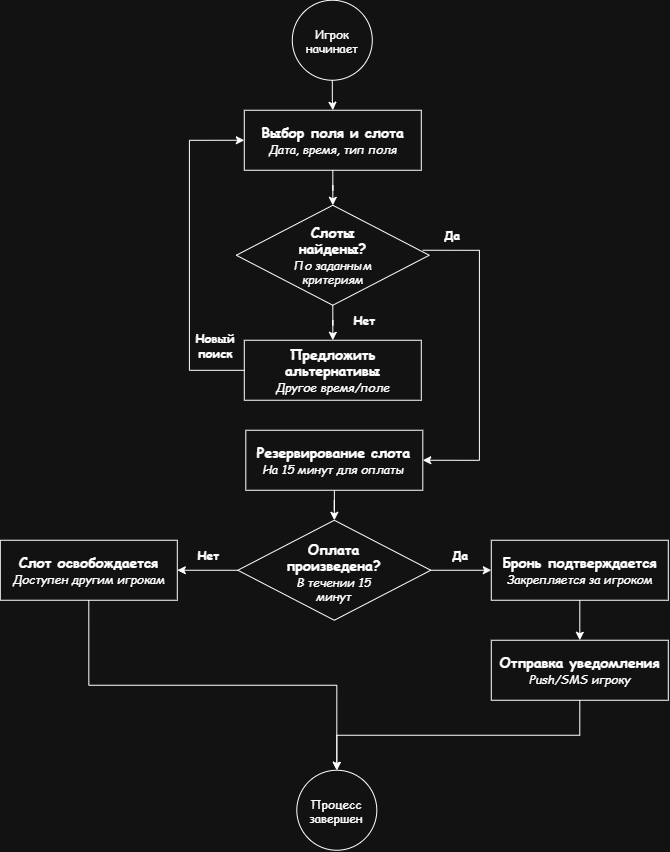

The diagram above was exported from draw.io. Its source (the exported page's mxGraphModel, read from the mxfile embedded in the PNG):
<mxGraphModel dx="752" dy="861" grid="1" gridSize="10" guides="1" tooltips="1" connect="1" arrows="1" fold="1" page="1" pageScale="1" pageWidth="850" pageHeight="1100" math="0" shadow="0">
  <root>
    <mxCell id="0" />
    <mxCell id="1" parent="0" />
    <mxCell id="bqnkx0VWPyPiAz85WFH9-4" edge="1" parent="1" source="bqnkx0VWPyPiAz85WFH9-1" style="edgeStyle=orthogonalEdgeStyle;rounded=0;orthogonalLoop=1;jettySize=auto;html=1;fontFamily=Comic Sans MS;fontColor=light-dark(#000000,#FFFFFF);strokeColor=light-dark(#000000,#FFFFFF);" target="bqnkx0VWPyPiAz85WFH9-3" value="">
      <mxGeometry relative="1" as="geometry" />
    </mxCell>
    <mxCell id="bqnkx0VWPyPiAz85WFH9-1" parent="1" style="ellipse;whiteSpace=wrap;html=1;shapeInside=1;aspect=fixed;fillColor=none;strokeColor=light-dark(#000000,#FFFFFF);fontFamily=Comic Sans MS;fontColor=light-dark(#000000,#FFFFFF);" value="Игрок начинает" vertex="1">
      <mxGeometry height="80" width="80" x="383" y="10" as="geometry" />
    </mxCell>
    <mxCell id="bqnkx0VWPyPiAz85WFH9-19" edge="1" parent="1" source="bqnkx0VWPyPiAz85WFH9-3" style="edgeStyle=orthogonalEdgeStyle;rounded=0;orthogonalLoop=1;jettySize=auto;html=1;fontFamily=Comic Sans MS;fontColor=light-dark(#000000,#FFFFFF);strokeColor=light-dark(#000000,#FFFFFF);" target="bqnkx0VWPyPiAz85WFH9-18" value="">
      <mxGeometry relative="1" as="geometry" />
    </mxCell>
    <mxCell id="bqnkx0VWPyPiAz85WFH9-3" parent="1" style="rounded=0;whiteSpace=wrap;html=1;fillColor=none;strokeColor=light-dark(#000000,#FFFFFF);fontColor=light-dark(#000000,#FFFFFF);fontFamily=Comic Sans MS;" value="&lt;font style=&quot;font-size: 14px;&quot;&gt;&lt;b style=&quot;&quot;&gt;Выбор поля и слота&lt;/b&gt;&lt;/font&gt;&lt;div&gt;&lt;i style=&quot;&quot;&gt;Дата, время, тип поля&lt;/i&gt;&lt;/div&gt;" vertex="1">
      <mxGeometry height="60" width="177" x="335" y="120" as="geometry" />
    </mxCell>
    <mxCell id="bqnkx0VWPyPiAz85WFH9-8" edge="1" parent="1" source="bqnkx0VWPyPiAz85WFH9-5" style="edgeStyle=orthogonalEdgeStyle;rounded=0;orthogonalLoop=1;jettySize=auto;html=1;fontFamily=Comic Sans MS;fontColor=light-dark(#000000,#FFFFFF);strokeColor=light-dark(#000000,#FFFFFF);" target="bqnkx0VWPyPiAz85WFH9-7" value="">
      <mxGeometry relative="1" as="geometry" />
    </mxCell>
    <mxCell id="bqnkx0VWPyPiAz85WFH9-5" parent="1" style="rounded=0;whiteSpace=wrap;html=1;fillColor=none;strokeColor=light-dark(#000000,#FFFFFF);fontColor=light-dark(#000000,#FFFFFF);fontFamily=Comic Sans MS;" value="&lt;span style=&quot;&quot;&gt;&lt;font style=&quot;font-size: 14px;&quot;&gt;&lt;b&gt;Резервирование слота&lt;/b&gt;&lt;/font&gt;&lt;br&gt;&lt;i&gt;На 15 минут для оплаты&lt;/i&gt;&lt;/span&gt;" vertex="1">
      <mxGeometry height="60" width="177" x="336.5" y="440" as="geometry" />
    </mxCell>
    <mxCell id="bqnkx0VWPyPiAz85WFH9-10" edge="1" parent="1" source="bqnkx0VWPyPiAz85WFH9-7" style="edgeStyle=orthogonalEdgeStyle;rounded=0;orthogonalLoop=1;jettySize=auto;html=1;fontFamily=Comic Sans MS;fontColor=light-dark(#000000,#FFFFFF);strokeColor=light-dark(#000000,#FFFFFF);" target="bqnkx0VWPyPiAz85WFH9-9" value="">
      <mxGeometry relative="1" as="geometry" />
    </mxCell>
    <mxCell id="bqnkx0VWPyPiAz85WFH9-12" edge="1" parent="1" source="bqnkx0VWPyPiAz85WFH9-7" style="edgeStyle=orthogonalEdgeStyle;rounded=0;orthogonalLoop=1;jettySize=auto;html=1;fontFamily=Comic Sans MS;fontColor=light-dark(#000000,#FFFFFF);strokeColor=light-dark(#000000,#FFFFFF);" target="bqnkx0VWPyPiAz85WFH9-11" value="">
      <mxGeometry relative="1" as="geometry" />
    </mxCell>
    <mxCell id="bqnkx0VWPyPiAz85WFH9-7" parent="1" style="rhombus;whiteSpace=wrap;html=1;shapeInside=1;fillColor=none;strokeColor=light-dark(#000000,#FFFFFF);fontFamily=Comic Sans MS;fontColor=light-dark(#000000,#FFFFFF);" value="&lt;font style=&quot;font-size: 14px;&quot;&gt;&lt;b&gt;Оплата произведена?&lt;/b&gt;&lt;/font&gt;&lt;br&gt;&lt;i&gt;В течении 15 минут&lt;/i&gt;" vertex="1">
      <mxGeometry height="100" width="193" x="328.5" y="530" as="geometry" />
    </mxCell>
    <mxCell id="bqnkx0VWPyPiAz85WFH9-14" edge="1" parent="1" source="bqnkx0VWPyPiAz85WFH9-9" style="edgeStyle=orthogonalEdgeStyle;rounded=0;orthogonalLoop=1;jettySize=auto;html=1;fontFamily=Comic Sans MS;fontColor=light-dark(#000000,#FFFFFF);strokeColor=light-dark(#000000,#FFFFFF);" target="bqnkx0VWPyPiAz85WFH9-13" value="">
      <mxGeometry relative="1" as="geometry" />
    </mxCell>
    <mxCell id="bqnkx0VWPyPiAz85WFH9-9" parent="1" style="whiteSpace=wrap;html=1;fillColor=none;strokeColor=light-dark(#000000,#FFFFFF);fontColor=light-dark(#000000,#FFFFFF);fontFamily=Comic Sans MS;" value="&lt;span style=&quot;&quot;&gt;&lt;font style=&quot;font-size: 14px;&quot;&gt;&lt;b&gt;Бронь подтверждается&lt;/b&gt;&lt;/font&gt;&lt;br&gt;&lt;i&gt;Закрепляется за игроком&lt;/i&gt;&lt;/span&gt;" vertex="1">
      <mxGeometry height="60" width="177" x="582" y="550" as="geometry" />
    </mxCell>
    <mxCell id="bqnkx0VWPyPiAz85WFH9-15" edge="1" parent="1" source="bqnkx0VWPyPiAz85WFH9-11" style="edgeStyle=orthogonalEdgeStyle;rounded=0;orthogonalLoop=1;jettySize=auto;html=1;exitX=0.5;exitY=1;exitDx=0;exitDy=0;entryX=0.5;entryY=0;entryDx=0;entryDy=0;fontFamily=Comic Sans MS;fontColor=light-dark(#000000,#FFFFFF);strokeColor=light-dark(#000000,#FFFFFF);" target="bqnkx0VWPyPiAz85WFH9-17">
      <mxGeometry relative="1" as="geometry">
        <mxPoint x="362" y="780" as="targetPoint" />
      </mxGeometry>
    </mxCell>
    <mxCell id="bqnkx0VWPyPiAz85WFH9-11" parent="1" style="whiteSpace=wrap;html=1;fillColor=none;strokeColor=light-dark(#000000,#FFFFFF);fontColor=light-dark(#000000,#FFFFFF);fontFamily=Comic Sans MS;" value="&lt;font style=&quot;font-size: 14px;&quot;&gt;&lt;b&gt;Слот освобождается&lt;/b&gt;&lt;/font&gt;&lt;br&gt;&lt;i&gt;Доступен другим игрокам&lt;/i&gt;" vertex="1">
      <mxGeometry height="60" width="177" x="91" y="550" as="geometry" />
    </mxCell>
    <mxCell id="bqnkx0VWPyPiAz85WFH9-16" edge="1" parent="1" source="bqnkx0VWPyPiAz85WFH9-13" style="edgeStyle=orthogonalEdgeStyle;rounded=0;orthogonalLoop=1;jettySize=auto;html=1;exitX=0.5;exitY=1;exitDx=0;exitDy=0;entryX=0.5;entryY=0;entryDx=0;entryDy=0;fontFamily=Comic Sans MS;fontColor=light-dark(#000000,#FFFFFF);strokeColor=light-dark(#000000,#FFFFFF);" target="bqnkx0VWPyPiAz85WFH9-17">
      <mxGeometry relative="1" as="geometry">
        <mxPoint x="427.5" y="770" as="targetPoint" />
      </mxGeometry>
    </mxCell>
    <mxCell id="bqnkx0VWPyPiAz85WFH9-13" parent="1" style="whiteSpace=wrap;html=1;fillColor=none;strokeColor=light-dark(#000000,#FFFFFF);fontColor=light-dark(#000000,#FFFFFF);fontFamily=Comic Sans MS;" value="&lt;font style=&quot;font-size: 14px;&quot;&gt;&lt;b style=&quot;&quot;&gt;Отправка уведомления&lt;/b&gt;&lt;/font&gt;&lt;div&gt;&lt;font&gt;&lt;i style=&quot;&quot;&gt;Push/SMS игроку&lt;/i&gt;&lt;/font&gt;&lt;/div&gt;" vertex="1">
      <mxGeometry height="60" width="177" x="582" y="650" as="geometry" />
    </mxCell>
    <mxCell id="bqnkx0VWPyPiAz85WFH9-17" parent="1" style="ellipse;whiteSpace=wrap;html=1;shapeInside=1;aspect=fixed;fillColor=none;strokeColor=light-dark(#000000,#FFFFFF);fontFamily=Comic Sans MS;fontColor=light-dark(#000000,#FFFFFF);" value="Процесс завершен" vertex="1">
      <mxGeometry height="80" width="80" x="387.5" y="780" as="geometry" />
    </mxCell>
    <mxCell id="bqnkx0VWPyPiAz85WFH9-22" edge="1" parent="1" source="bqnkx0VWPyPiAz85WFH9-18" style="edgeStyle=orthogonalEdgeStyle;rounded=0;orthogonalLoop=1;jettySize=auto;html=1;fontFamily=Comic Sans MS;fontColor=light-dark(#000000,#FFFFFF);strokeColor=light-dark(#000000,#FFFFFF);" value="">
      <mxGeometry relative="1" as="geometry">
        <mxPoint x="423.5" y="350" as="targetPoint" />
      </mxGeometry>
    </mxCell>
    <mxCell id="bqnkx0VWPyPiAz85WFH9-18" parent="1" style="rhombus;whiteSpace=wrap;html=1;shapeInside=1;fillColor=none;strokeColor=light-dark(#000000,#FFFFFF);fontFamily=Comic Sans MS;fontColor=light-dark(#000000,#FFFFFF);" value="&lt;font style=&quot;font-size: 14px;&quot;&gt;&lt;b&gt;Слоты найдены?&lt;/b&gt;&lt;/font&gt;&lt;br&gt;&lt;i&gt;По заданным критериям&lt;/i&gt;" vertex="1">
      <mxGeometry height="100" width="193" x="327" y="215" as="geometry" />
    </mxCell>
    <mxCell id="bqnkx0VWPyPiAz85WFH9-24" parent="1" style="text;html=1;whiteSpace=wrap;strokeColor=none;fillColor=none;align=center;verticalAlign=middle;rounded=0;fontFamily=Comic Sans MS;fontColor=light-dark(#000000,#FFFFFF);" value="&lt;b&gt;Нет&lt;/b&gt;" vertex="1">
      <mxGeometry height="30" width="60" x="425" y="315" as="geometry" />
    </mxCell>
    <mxCell id="vzaZblehBM3UAG_ohkcb-16" edge="1" parent="1" source="bqnkx0VWPyPiAz85WFH9-25" style="edgeStyle=orthogonalEdgeStyle;rounded=0;orthogonalLoop=1;jettySize=auto;html=1;exitX=0;exitY=1;exitDx=0;exitDy=0;entryX=1;entryY=0.5;entryDx=0;entryDy=0;fontFamily=Comic Sans MS;fontColor=light-dark(#000000,#FFFFFF);strokeColor=light-dark(#000000,#FFFFFF);" target="bqnkx0VWPyPiAz85WFH9-5">
      <mxGeometry relative="1" as="geometry">
        <Array as="points">
          <mxPoint x="570.06" y="260.06" />
          <mxPoint x="570.06" y="470.06" />
        </Array>
      </mxGeometry>
    </mxCell>
    <mxCell id="bqnkx0VWPyPiAz85WFH9-25" parent="1" style="text;html=1;whiteSpace=wrap;strokeColor=none;fillColor=none;align=center;verticalAlign=middle;rounded=0;fontFamily=Comic Sans MS;fontColor=light-dark(#000000,#FFFFFF);" value="&lt;b&gt;Да&lt;/b&gt;" vertex="1">
      <mxGeometry height="30" width="60" x="513.5" y="230" as="geometry" />
    </mxCell>
    <mxCell id="vzaZblehBM3UAG_ohkcb-17" edge="1" parent="1" source="vzaZblehBM3UAG_ohkcb-7" style="edgeStyle=orthogonalEdgeStyle;rounded=0;orthogonalLoop=1;jettySize=auto;html=1;entryX=0;entryY=0.5;entryDx=0;entryDy=0;fontFamily=Comic Sans MS;fontColor=light-dark(#000000,#FFFFFF);strokeColor=light-dark(#000000,#FFFFFF);" target="bqnkx0VWPyPiAz85WFH9-3">
      <mxGeometry relative="1" as="geometry">
        <Array as="points">
          <mxPoint x="280.06" y="380" />
          <mxPoint x="280.06" y="149.59" />
        </Array>
      </mxGeometry>
    </mxCell>
    <mxCell id="vzaZblehBM3UAG_ohkcb-7" parent="1" style="whiteSpace=wrap;html=1;fillColor=none;strokeColor=light-dark(#000000,#FFFFFF);fontColor=light-dark(#000000,#FFFFFF);fontFamily=Comic Sans MS;" value="&lt;span style=&quot;font-size: 14px;&quot;&gt;&lt;b&gt;Предложить альтернативы&lt;br&gt;&lt;/b&gt;&lt;/span&gt;&lt;i&gt;Другое время/поле&lt;/i&gt;" vertex="1">
      <mxGeometry height="60" width="177" x="335" y="350" as="geometry" />
    </mxCell>
    <mxCell id="vzaZblehBM3UAG_ohkcb-13" parent="1" style="text;html=1;whiteSpace=wrap;strokeColor=none;fillColor=none;align=center;verticalAlign=middle;rounded=0;fontFamily=Comic Sans MS;fontColor=light-dark(#000000,#FFFFFF);" value="&lt;b&gt;Да&lt;/b&gt;" vertex="1">
      <mxGeometry height="30" width="60" x="521.5" y="550" as="geometry" />
    </mxCell>
    <mxCell id="vzaZblehBM3UAG_ohkcb-14" parent="1" style="text;html=1;whiteSpace=wrap;strokeColor=none;fillColor=none;align=center;verticalAlign=middle;rounded=0;fontFamily=Comic Sans MS;fontColor=light-dark(#000000,#FFFFFF);" value="&lt;b&gt;Нет&lt;/b&gt;" vertex="1">
      <mxGeometry height="30" width="60" x="269" y="550" as="geometry" />
    </mxCell>
    <mxCell id="vzaZblehBM3UAG_ohkcb-18" parent="1" style="text;html=1;whiteSpace=wrap;strokeColor=none;fillColor=none;align=center;verticalAlign=middle;rounded=0;fontFamily=Comic Sans MS;fontColor=light-dark(#000000,#FFFFFF);" value="&lt;b&gt;Новый поиск&lt;/b&gt;" vertex="1">
      <mxGeometry height="30" width="60" x="276.5" y="340" as="geometry" />
    </mxCell>
  </root>
</mxGraphModel>